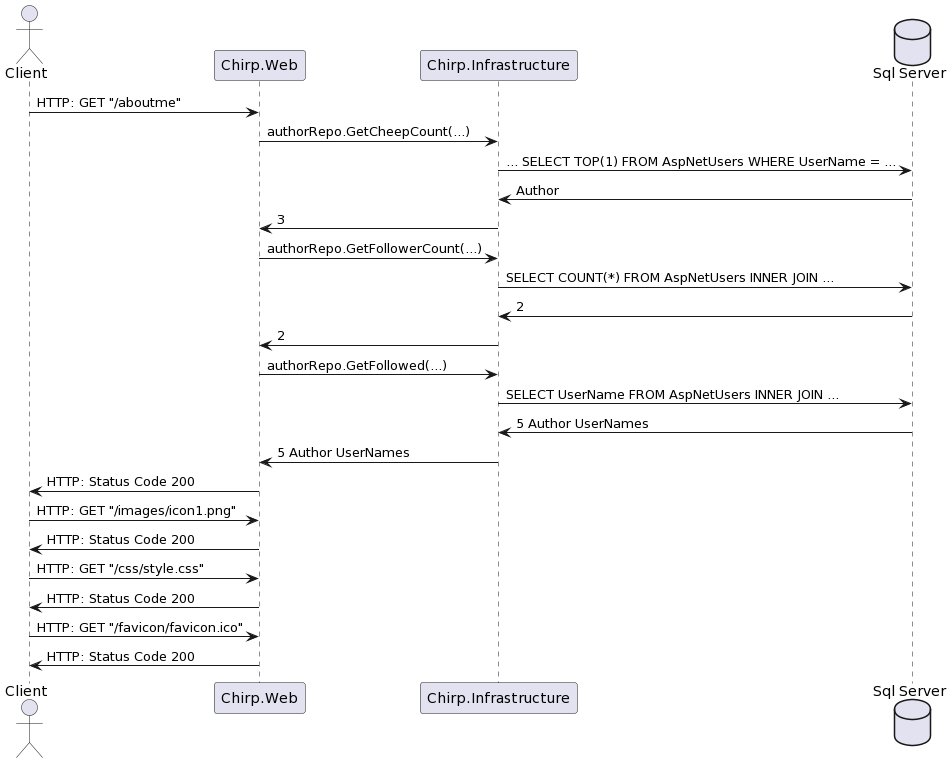

The diagram above was rendered by PlantUML. Its source (embedded in the PNG):
@startuml
actor Client
participant Chirp.Web
participant Chirp.Infrastructure
database "Sql Server"

Client -> Chirp.Web: HTTP: GET "/aboutme"
Chirp.Web -> Chirp.Infrastructure: authorRepo.GetCheepCount(...)
Chirp.Infrastructure -> "Sql Server": ... SELECT TOP(1) FROM AspNetUsers WHERE UserName = ...
"Sql Server" -> Chirp.Infrastructure: Author
Chirp.Infrastructure -> Chirp.Web: 3

Chirp.Web -> Chirp.Infrastructure: authorRepo.GetFollowerCount(...)
Chirp.Infrastructure -> "Sql Server": SELECT COUNT(*) FROM AspNetUsers INNER JOIN ...
"Sql Server" -> Chirp.Infrastructure: 2
Chirp.Infrastructure -> Chirp.Web: 2

Chirp.Web -> Chirp.Infrastructure: authorRepo.GetFollowed(...)
Chirp.Infrastructure -> "Sql Server": SELECT UserName FROM AspNetUsers INNER JOIN ...
"Sql Server" -> Chirp.Infrastructure: 5 Author UserNames
Chirp.Infrastructure -> Chirp.Web: 5 Author UserNames
Chirp.Web -> Client: HTTP: Status Code 200

Client -> Chirp.Web: HTTP: GET "/images/icon1.png"
Chirp.Web -> Client: HTTP: Status Code 200
Client -> Chirp.Web: HTTP: GET "/css/style.css"
Chirp.Web -> Client: HTTP: Status Code 200
Client -> Chirp.Web: HTTP: GET "/favicon/favicon.ico"
Chirp.Web -> Client: HTTP: Status Code 200
@enduml